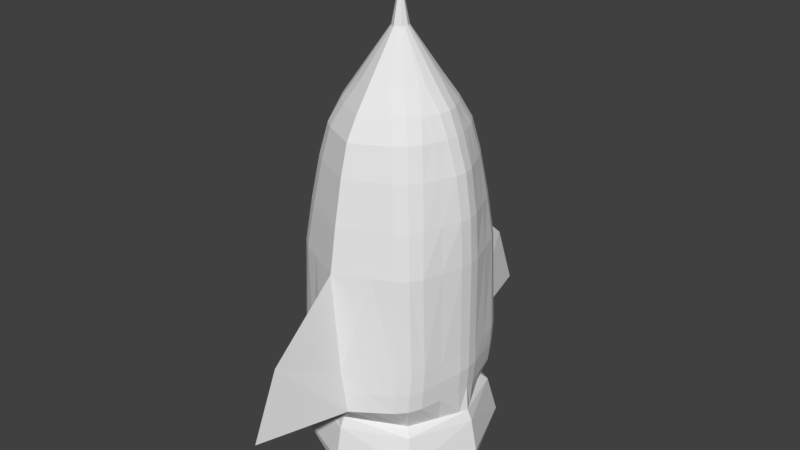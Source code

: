 # Source: Rocet_OtamesiUVPeint.blend  (saved by Blender 2.79.0; exported with 4.5.12 LTS)
import bpy
from mathutils import Matrix  # noqa: F401  (used for matrix-valued properties, if any)

bpy.ops.wm.read_factory_settings(use_empty=True)
scene = bpy.context.scene
scene.name = 'Scene'

# ---- collections
col_collection_1 = bpy.data.collections.new('Collection 1'); scene.collection.children.link(col_collection_1)

# ---- materials (node trees are filled in below, after node groups)
mat_material = bpy.data.materials.new('Material')
mat_material.alpha_threshold = 0.0
mat_material.use_transparent_shadow = False
mat_material.preview_render_type = 'FLAT'
mat_material.roughness = 0.5
mat_material.line_color = (0.0, 0.0, 0.0, 1.0)
mat_untitled = bpy.data.materials.new('Untitled')
mat_untitled.alpha_threshold = 0.0
mat_untitled.use_transparent_shadow = False
mat_untitled.roughness = 0.5

# ---- material node trees
mat_material.use_nodes = True; mat_material.node_tree.nodes.clear()
_N = mat_material.node_tree.nodes; _L = mat_material.node_tree.links
n0 = _N.new('ShaderNodeOutputMaterial'); n0.name = 'Material Output'; n0.location = (300, 300)
n1 = _N.new('ShaderNodeBsdfDiffuse'); n1.name = 'Diffuse BSDF'; n1.location = (10, 300)
_L.new(n1.outputs[0], n0.inputs[0])
n0.is_active_output = True
mat_untitled.use_nodes = True; mat_untitled.node_tree.nodes.clear()
_N = mat_untitled.node_tree.nodes; _L = mat_untitled.node_tree.links
n0 = _N.new('ShaderNodeOutputMaterial'); n0.name = 'Material Output'; n0.location = (300, 300)
n1 = _N.new('ShaderNodeBsdfDiffuse'); n1.name = 'Diffuse BSDF'; n1.location = (10, 300)
_L.new(n1.outputs[0], n0.inputs[0])
n0.is_active_output = True

# ---- world
world_world = bpy.data.worlds.new('World'); scene.world = world_world
world_world.color = (0.05088, 0.05088, 0.05088)
world_world.use_sun_shadow = False
world_world.sun_shadow_jitter_overblur = 0.0
world_world.cycles.sampling_method = 'MANUAL'

# ---- meshes
me_cube = bpy.data.meshes.new('Cube')
me_cube.from_pydata([(2.086e-07, 1.319, 0.7596), (-2.718e-08, -1.319, 0.7596), (-6.101e-08, 0.1718, 2.365), (-1.941e-07, -0.1718, 2.365), (-1.117e-07, -1.548e-07, 3.139), (-0.06499, 3.598, -3.822), (-0.06499, -3.595, -3.822), (1.267e-07, 0.7812, 1.557), (-1.95e-07, -0.7812, 1.557), (2.987e-07, 1.777, -1.411), (-1.904e-08, -1.777, -1.411), (2.392e-07, 1.479, 0.1824), (-2.532e-08, -1.479, 0.1824), (0.3629, -1.839, -3.952), (3.179e-07, 1.894, -3.921), (-0.3318, 1.838, -3.921), (-2.084e-08, -1.894, -3.921), (-0.3318, -1.839, -3.921), (0.3385, 1.838, -3.921), (1.647, 0.002812, -4.579), (1.558, -1.456e-07, -4.391), (1.047, -1.047, -4.391), (2.652e-07, 1.558, -4.391), (-1.047, 1.047, -4.391), (-1.335e-08, -1.558, -4.391), (1.047, 1.047, -4.391), (1.691, 0.002836, -5.562), (1.29, -1.289, -5.1), (-0.002602, 1.653, -4.579), (-1.295, 1.295, -5.1), (-0.002602, -1.647, -4.579), (-1.295, -1.289, -5.1), (-1.653, 0.002812, -4.579), (1.29, 1.295, -5.204), (0.7144, -0.7142, -4.879), (-0.002605, 1.697, -5.562), (-0.7196, 0.7199, -4.879), (-0.002606, -1.691, -5.562), (-0.7196, -0.7142, -4.879), (-1.696, 0.002836, -5.562), (0.7144, 0.7199, -4.879), (-0.002605, 0.002836, -4.771), (0.677, -0.7325, -4.915), (-0.002606, -1.766, -5.209), (1.771, 0.002836, -5.189), (-0.002605, 1.794, -5.107), (-1.796, 0.002836, -5.096), (-1.165, -1.16, -4.532), (1.161, -1.161, -4.542), (1.158, 1.163, -4.515), (-1.164, 1.164, -4.519), (2.708e-07, 1.642, -0.6142), (-2.283e-08, -1.642, -0.6142), (-0.2379, 1.84, -3.211), (-0.2295, -1.841, -3.234), (0.2289, -1.841, -3.219), (0.2427, 1.84, -3.211), (-0.03159, -3.094, -2.583), (0.2906, 1.839, -3.566), (-0.2849, 1.839, -3.566), (0.2959, -1.84, -3.585), (-0.2806, -1.84, -3.578), (-0.03159, 3.095, -2.583), (-1.127e-07, -1.076, 1.158), (1.731e-07, 1.076, 1.158), (-1.038, 1.052, -4.391), (1.051, 1.04, -4.391), (1.057, -0.4432, 0.7596), (0.1437, -0.05775, 2.365), (1.421, -0.6035, -3.188), (0.6532, -0.2626, 1.557), (1.207, -0.4972, 0.1824), (1.32, -0.552, -0.6014), (1.421, -0.6151, -3.528), (0.9001, -0.3618, 1.158), (1.384, -0.5973, -1.418), (1.057, 0.4432, 0.7596), (0.1437, 0.05775, 2.365), (1.425, 0.6034, -3.188), (0.6532, 0.2626, 1.557), (1.207, 0.4972, 0.1824), (1.32, 0.552, -0.6014), (0.9001, 0.3618, 1.158), (1.421, 0.6034, -3.528), (1.384, 0.5973, -1.418), (0.4432, -1.103, 0.7596), (0.05775, -0.1437, 2.365), (0.2626, -0.6532, 1.557), (0.5973, -1.486, -1.411), (0.4972, -1.237, 0.1824), (0.552, -1.373, -0.6142), (0.3618, -0.9001, 1.158), (-0.4432, -1.103, 0.7596), (-0.05775, -0.1437, 2.365), (-0.2626, -0.6532, 1.557), (-0.5973, -1.486, -1.411), (-0.4972, -1.237, 0.1824), (-0.552, -1.373, -0.6142), (-0.3618, -0.9001, 1.158), (-1.057, -0.4432, 0.7596), (-0.1437, -0.05775, 2.365), (-1.421, -0.6035, -3.188), (-0.6532, -0.2626, 1.557), (-1.207, -0.4972, 0.1824), (-1.37, -0.5779, -3.929), (-1.32, -0.552, -0.6014), (-1.407, -0.5911, -3.522), (-0.9001, -0.3618, 1.158), (-1.381, -0.5973, -1.365), (-1.057, 0.4432, 0.7596), (-0.1437, 0.05775, 2.365), (-1.421, 0.6034, -3.188), (-0.6532, 0.2626, 1.557), (-1.207, 0.4972, 0.1824), (-1.352, 0.5777, -3.929), (-1.32, 0.552, -0.6014), (-1.4, 0.5904, -3.521), (-0.9001, 0.3618, 1.158), (-1.381, 0.5973, -1.365), (-0.4432, 1.103, 0.7596), (-0.05775, 0.1437, 2.365), (-0.2626, 0.6532, 1.557), (-0.5973, 1.486, -1.411), (-0.4972, 1.237, 0.1824), (0.6172, -1.635, -3.586), (-0.552, 1.373, -0.6142), (-0.3618, 0.9001, 1.158), (0.6128, -1.606, -3.221), (0.4432, 1.103, 0.7596), (0.05775, 0.1437, 2.365), (0.2626, 0.6532, 1.557), (0.5973, 1.486, -1.411), (0.4972, 1.237, 0.1824), (0.552, 1.373, -0.6142), (0.3618, 0.9001, 1.158), (0.6257, 1.619, -3.573), (0.6247, 1.605, -3.217), (-0.6198, 1.601, -3.568), (-0.6214, 1.604, -3.217), (-0.6461, -1.586, -3.231), (-0.6519, -1.582, -3.921), (-0.6488, -1.583, -3.576), (0.656, 0.9988, 0.7596), (0.979, 0.6461, 0.7596), (0.8461, 0.8489, 0.7596), (0.979, -0.6461, 0.7596), (0.656, -0.9988, 0.7596), (0.8461, -0.8489, 0.7596), (-0.656, -0.9988, 0.7596), (-0.979, -0.6461, 0.7596), (-0.8461, -0.8489, 0.7596), (-0.979, 0.6461, 0.7596), (-0.656, 0.9988, 0.7596), (-0.8461, 0.8489, 0.7596), (0.1437, 0.05775, 2.365), (0.05775, 0.1437, 2.365), (0.1068, 0.1068, 2.365), (0.05775, -0.1437, 2.365), (0.1437, -0.05775, 2.365), (0.1068, -0.1068, 2.365), (-0.1437, -0.05775, 2.365), (-0.05775, -0.1437, 2.365), (-0.1068, -0.1068, 2.365), (-0.05775, 0.1437, 2.365), (-0.1437, 0.05775, 2.365), (-0.1068, 0.1068, 2.365), (0.6372, 0.2954, 1.557), (0.2947, 0.6375, 1.557), (0.4905, 0.4907, 1.557), (1.046, -1.341, -3.224), (1.329, -0.9578, -3.21), (1.22, -1.173, -3.221), (-1.046, 1.341, -3.223), (-1.33, 0.9561, -3.21), (-1.22, 1.173, -3.22), (-1.33, -0.9562, -3.21), (-1.046, -1.341, -3.227), (-1.22, -1.173, -3.222), (1.336, 0.9573, -3.21), (1.054, 1.341, -3.223), (1.227, 1.173, -3.22), (0.2947, -0.6375, 1.557), (0.6372, -0.2954, 1.557), (0.4905, -0.4907, 1.557), (-0.6372, -0.2954, 1.557), (-0.2947, -0.6375, 1.557), (-0.4905, -0.4907, 1.557), (-0.2947, 0.6375, 1.557), (-0.6372, 0.2954, 1.557), (-0.4905, 0.4907, 1.557), (1.272, -0.9492, -1.414), (0.9642, -1.307, -1.411), (1.15, -1.156, -1.412), (-0.9642, -1.307, -1.411), (-1.272, -0.9474, -1.392), (-1.15, -1.155, -1.405), (0.9642, 1.307, -1.411), (1.272, 0.9492, -1.414), (1.15, 1.156, -1.412), (-1.272, 0.9474, -1.392), (-0.9642, 1.307, -1.411), (-1.15, 1.155, -1.405), (-1.095, -0.7577, 0.1824), (-0.764, -1.107, 0.1824), (-0.9565, -0.9579, 0.1824), (0.764, -1.107, 0.1824), (1.095, -0.7577, 0.1824), (0.9565, -0.9579, 0.1824), (1.095, 0.7577, 0.1824), (0.764, 1.107, 0.1824), (0.9565, 0.9579, 0.1824), (-0.764, 1.107, 0.1824), (-1.095, 0.7577, 0.1824), (-0.9565, 0.9579, 0.1824), (1.037, -1.368, -3.586), (1.322, -0.9813, -3.563), (1.21, -1.198, -3.579), (1.295, -0.9941, -3.939), (1.018, -1.388, -3.948), (1.187, -1.213, -3.945), (-1.235, 0.9108, -3.924), (-0.9522, 1.32, -3.92), (-1.117, 1.132, -3.921), (1.198, -0.8638, -0.6086), (0.8735, -1.216, -0.6142), (1.064, -1.067, -0.6125), (0.8735, 1.216, -0.6142), (1.198, 0.8638, -0.6086), (1.064, 1.067, -0.6125), (-1.198, 0.8638, -0.6086), (-0.8735, 1.216, -0.6142), (-1.064, 1.067, -0.6125), (-1.198, -0.8638, -0.6086), (-0.8735, -1.216, -0.6142), (-1.064, -1.067, -0.6125), (1.001, 1.357, -3.939), (1.279, 0.9591, -3.937), (1.168, 1.178, -3.94), (0.8357, 0.4939, 1.158), (0.4932, 0.836, 1.158), (0.689, 0.6893, 1.158), (0.4932, -0.836, 1.158), (0.8357, -0.4939, 1.158), (0.689, -0.6893, 1.158), (-0.8357, -0.4939, 1.158), (-0.4932, -0.836, 1.158), (-0.689, -0.6893, 1.158), (-0.4932, 0.836, 1.158), (-0.8357, 0.4939, 1.158), (-0.689, 0.6893, 1.158), (-0.9848, -1.316, -3.92), (-1.264, -0.9084, -3.924), (1.321, 0.9588, -3.561), (1.038, 1.348, -3.581), (1.209, 1.175, -3.577), (-1.301, -0.9348, -3.551), (-1.015, -1.329, -3.574), (-1.186, -1.153, -3.567), (-1.002, 1.329, -3.571), (-1.29, 0.9341, -3.551), (-1.173, 1.152, -3.566), (1.147, -0.2093, 0.7596), (1.147, 0.2093, 0.7596), (1.181, -1.02e-07, 0.7596), (-1.147, 0.2093, 0.7596), (-1.147, -0.2093, 0.7596), (-1.181, 3.251e-07, 0.7596), (0.1437, -0.05775, 2.365), (0.1437, 0.05775, 2.365), (0.1553, -1.995e-07, 2.365), (-0.1437, 0.05775, 2.365), (-0.1437, -0.05775, 2.365), (-0.1553, -1e-07, 2.365), (1.521, -0.2172, -3.164), (1.523, 0.2176, -3.164), (1.545, 0.0001036, -3.158), (-1.521, -0.217, -3.164), (-1.521, 0.217, -3.164), (-1.545, 1.161e-07, -3.158), (-0.6825, 0.2025, 1.557), (-0.6825, -0.2025, 1.557), (-0.7233, 1.432e-07, 1.557), (0.6825, -0.2025, 1.557), (0.6825, 0.2025, 1.557), (0.7233, -2.063e-07, 1.557), (1.331, -0.2066, 0.1824), (1.331, 0.2066, 0.1824), (1.367, -1.498e-07, 0.1824), (-1.331, 0.2066, 0.1824), (-1.331, -0.2066, 0.1824), (-1.367, 3.586e-07, 0.1824), (-1.487, -0.2129, -3.935), (-1.481, 0.2109, -3.935), (-1.454, 0.2089, -0.5935), (-1.454, -0.2089, -0.5935), (-1.488, 4.019e-07, -0.5916), (1.454, -0.2089, -0.5935), (1.454, 0.2089, -0.5935), (1.488, -1.662e-07, -0.5916), (1.529, 0.216, -3.491), (1.53, -0.2164, -3.491), (1.554, -0.0001125, -3.482), (-1.523, -0.2142, -3.489), (-1.521, 0.2134, -3.489), (-1.55, -0.000216, -3.481), (-0.9778, -0.2025, 1.158), (-0.9778, 0.2025, 1.158), (-1.019, 2.432e-07, 1.158), (0.9778, 0.2025, 1.158), (0.9778, -0.2025, 1.158), (1.019, -1.695e-07, 1.158), (1.493, 0.2153, -3.914), (1.498, -0.2167, -3.915), (1.52, -0.0004241, -3.912), (-1.501, -0.2139, -1.336), (-1.501, 0.2139, -1.336), (-1.529, 4.432e-07, -1.329), (1.505, 0.2139, -1.422), (1.505, -0.2139, -1.422), (1.533, -1.605e-07, -1.423), (1.141, 0.8544, -4.391), (1.482, 0.1558, -4.391), (1.312, 0.5051, -4.391), (1.493, 0.2153, -3.914), (1.279, 0.9591, -3.937), (1.386, 0.5872, -3.925), (1.487, -0.1455, -4.391), (1.133, -0.8719, -4.391), (1.31, -0.5087, -4.391), (1.295, -0.9941, -3.939), (1.498, -0.2167, -3.915), (1.397, -0.6054, -3.927), (0.9541, 1.093, -4.391), (0.5307, 1.299, -4.391), (1.001, 1.357, -3.939), (0.6696, 1.597, -3.93), (-0.9522, 1.32, -3.92), (-0.642, 1.579, -3.921), (-0.9151, 1.112, -4.391), (-0.5507, 1.289, -4.391), (0.9441, -1.098, -4.391), (0.5922, -1.269, -4.391), (1.012, -1.392, -3.948), (0.6875, -1.615, -3.95), (-0.8293, -1.147, -4.391), (-1.162, -0.8112, -4.391), (-1.019, -1.003, -4.391), (-1.264, -0.9084, -3.924), (-0.9848, -1.316, -3.92), (-1.135, -1.12, -3.921), (-1.464, -0.1926, -4.391), (-1.464, 0.1925, -4.391), (-1.503, -6.858e-06, -4.391), (-1.481, 0.2109, -3.935), (-1.487, -0.2129, -3.935), (-1.496, -0.0008274, -3.936), (-1.3, -0.5284, -4.391), (-1.295, 0.5395, -4.391), (-1.132, 0.873, -4.391)], [], [(167, 239, 134, 130), (155, 167, 130, 129), (279, 270, 110, 112), (282, 267, 68, 70), (112, 110, 164, 188), (181, 157, 86, 87), (134, 128, 0, 64), (87, 86, 3, 8), (166, 154, 77, 79), (120, 121, 187, 163), (184, 160, 100, 102), (108, 314, 276, 101), (107, 102, 280, 305), (91, 87, 8, 63), (129, 130, 7, 2), (309, 282, 70, 74), (306, 279, 112, 117), (224, 90, 88, 191), (121, 126, 247, 187), (244, 184, 102, 107), (90, 52, 10, 88), (125, 51, 9, 122), (325, 83, 299, 311, 323), (227, 81, 84, 197), (296, 72, 75, 318), (232, 105, 108, 194), (230, 125, 122, 200), (202, 103, 105, 232), (126, 119, 152, 247), (143, 238, 82, 76), (146, 241, 91, 85), (264, 109, 113, 288), (149, 244, 107, 99), (261, 67, 71, 285), (119, 0, 11, 123), (85, 1, 12, 89), (5, 18, 14), (222, 221, 336, 338, 65), (23, 65, 50), (28, 49, 33), (102, 100, 271, 280), (66, 237, 236, 324, 320), (31, 46, 39), (28, 33, 45), (19, 27, 44), (30, 31, 43), (312, 330, 326, 20, 313), (41, 38, 39), (35, 41, 36), (40, 41, 35), (26, 34, 41), (32, 29, 46), (29, 45, 35), (27, 42, 34), (33, 44, 26), (15, 5, 14), (13, 6, 16), (17, 16, 6), (269, 4, 159, 158, 68, 267), (293, 115, 118, 315), (36, 41, 39), (41, 34, 42), (41, 40, 26), (38, 41, 37), (42, 37, 41), (42, 27, 37), (26, 27, 34), (37, 27, 43), (37, 31, 38), (39, 29, 36), (35, 33, 40), (26, 40, 33), (39, 38, 31), (35, 36, 29), (43, 31, 37), (43, 27, 30), (44, 33, 19), (44, 27, 26), (45, 29, 28), (45, 33, 35), (46, 31, 32), (46, 29, 39), (47, 32, 31), (30, 47, 31), (19, 48, 27), (48, 30, 27), (49, 19, 33), (237, 66, 25, 332, 334, 235), (137, 337, 336, 221, 258), (32, 50, 29), (214, 124, 343, 342, 218), (211, 123, 125, 230), (208, 80, 81, 227), (116, 114, 292, 303), (205, 89, 90, 224), (288, 113, 115, 293), (123, 11, 51, 125), (89, 12, 52, 90), (136, 131, 196, 179), (83, 252, 178, 78), (170, 215, 73, 69), (139, 95, 193, 176), (57, 13, 60, 55, 10), (140, 141, 256, 250), (84, 317, 274, 78), (62, 15, 59, 53, 9), (58, 18, 62, 9, 56), (61, 17, 57, 10, 54), (62, 18, 5), (15, 62, 5), (13, 57, 6), (57, 17, 6), (67, 145, 206, 71), (92, 148, 203, 96), (109, 151, 212, 113), (264, 306, 117, 109), (261, 309, 74, 67), (85, 91, 63, 1), (130, 134, 64, 7), (117, 112, 188, 248), (122, 138, 172, 200), (127, 124, 214, 169), (73, 331, 330, 312, 300), (17, 140, 250, 348, 344, 24), (75, 190, 170, 69), (241, 181, 87, 91), (24, 16, 17), (24, 13, 16), (22, 14, 18), (22, 15, 14), (318, 75, 69, 273), (315, 118, 111, 277), (106, 101, 276, 302), (76, 262, 286, 80), (173, 259, 116, 111), (80, 286, 297, 81), (99, 107, 305, 265), (81, 297, 317, 84), (285, 71, 72, 296), (135, 136, 179, 253), (69, 73, 300, 273), (251, 255, 106, 104), (67, 74, 242, 145), (132, 209, 226, 133), (239, 142, 128, 134), (133, 226, 196, 131), (88, 127, 169, 191), (146, 85, 89, 205), (55, 127, 88, 10), (71, 206, 223, 72), (92, 98, 245, 148), (72, 223, 190, 75), (74, 70, 182, 242), (70, 68, 158, 182), (1, 63, 98, 92), (54, 10, 95, 139), (12, 96, 97, 52), (1, 92, 96, 12), (52, 97, 95, 10), (63, 8, 94, 98), (8, 3, 93, 94), (194, 108, 101, 175), (149, 99, 103, 202), (96, 203, 233, 97), (152, 119, 123, 211), (97, 233, 193, 95), (98, 94, 185, 245), (256, 141, 139, 176), (94, 93, 161, 185), (111, 116, 303, 277), (99, 265, 289, 103), (135, 335, 18, 58), (103, 289, 294, 105), (105, 294, 314, 108), (82, 79, 283, 308), (118, 199, 173, 111), (299, 83, 78, 274), (124, 127, 55, 60), (104, 106, 302, 291), (7, 64, 126, 121), (53, 138, 122, 9), (113, 212, 229, 115), (259, 220, 114, 116), (109, 117, 248, 151), (115, 229, 199, 118), (2, 7, 121, 120), (64, 0, 119, 126), (238, 166, 79, 82), (138, 137, 258, 172), (56, 9, 131, 136), (11, 132, 133, 51), (0, 128, 132, 11), (51, 133, 131, 9), (128, 142, 209, 132), (197, 84, 78, 178), (136, 135, 58, 56), (137, 138, 53, 59), (255, 175, 101, 106), (139, 141, 61, 54), (141, 140, 17, 61), (79, 77, 268, 283), (4, 162, 161, 93, 3), (159, 4, 3, 86, 157), (50, 28, 29), (155, 129, 2, 4, 156), (2, 120, 163, 165, 4), (167, 155, 156, 168), (168, 156, 154, 166), (182, 158, 159, 183), (183, 159, 157, 181), (185, 161, 162, 186), (186, 162, 160, 184), (188, 164, 165, 189), (189, 165, 163, 187), (191, 169, 171, 192), (192, 171, 170, 190), (203, 148, 150, 204), (204, 150, 149, 202), (197, 178, 180, 198), (198, 180, 179, 196), (200, 172, 174, 201), (201, 174, 173, 199), (239, 167, 168, 240), (240, 168, 166, 238), (242, 182, 183, 243), (243, 183, 181, 241), (245, 185, 186, 246), (246, 186, 184, 244), (248, 188, 189, 249), (249, 189, 187, 247), (224, 191, 192, 225), (225, 192, 190, 223), (176, 193, 195, 177), (177, 195, 194, 175), (227, 197, 198, 228), (228, 198, 196, 226), (230, 200, 201, 231), (231, 201, 199, 229), (233, 203, 204, 234), (234, 204, 202, 232), (146, 205, 207, 147), (147, 207, 206, 145), (143, 208, 210, 144), (144, 210, 209, 142), (152, 211, 213, 153), (153, 213, 212, 151), (205, 224, 225, 207), (207, 225, 223, 206), (208, 227, 228, 210), (210, 228, 226, 209), (211, 230, 231, 213), (213, 231, 229, 212), (193, 233, 234, 195), (195, 234, 232, 194), (169, 214, 216, 171), (171, 216, 215, 170), (172, 258, 260, 174), (174, 260, 259, 173), (142, 239, 240, 144), (144, 240, 238, 143), (145, 242, 243, 147), (147, 243, 241, 146), (148, 245, 246, 150), (150, 246, 244, 149), (151, 248, 249, 153), (153, 249, 247, 152), (258, 221, 222, 260), (260, 222, 220, 259), (178, 252, 254, 180), (180, 254, 253, 179), (214, 218, 219, 216), (216, 219, 217, 215), (175, 255, 257, 177), (177, 257, 256, 176), (24, 344, 346, 47, 30), (252, 236, 237, 254), (254, 237, 235, 253), (143, 76, 80, 208), (4, 269, 268, 77, 154, 156), (4, 165, 164, 110, 270, 272), (162, 4, 272, 271, 100, 160), (66, 320, 322, 321, 20, 19, 49, 25), (345, 347, 251, 104, 356), (306, 264, 266, 307), (307, 266, 265, 305), (309, 261, 263, 310), (310, 263, 262, 308), (286, 262, 263, 287), (287, 263, 261, 285), (300, 312, 313, 301), (301, 313, 311, 299), (270, 279, 281, 272), (272, 281, 280, 271), (267, 282, 284, 269), (269, 284, 283, 268), (318, 273, 275, 319), (319, 275, 274, 317), (297, 286, 287, 298), (298, 287, 285, 296), (264, 288, 290, 266), (266, 290, 289, 265), (47, 346, 345, 356, 350, 352, 32), (288, 293, 295, 290), (290, 295, 294, 289), (317, 297, 298, 319), (319, 298, 296, 318), (273, 300, 301, 275), (275, 301, 299, 274), (277, 303, 304, 278), (278, 304, 302, 276), (279, 306, 307, 281), (281, 307, 305, 280), (282, 309, 310, 284), (284, 310, 308, 283), (315, 277, 278, 316), (316, 278, 276, 314), (293, 315, 316, 295), (295, 316, 314, 294), (76, 82, 308, 262), (236, 252, 83, 325, 324), (323, 321, 322, 325), (325, 322, 320, 324), (321, 323, 311, 313, 20), (342, 340, 21, 219, 218), (215, 217, 329, 331, 73), (329, 327, 328, 331), (331, 328, 326, 330), (329, 217, 219, 21, 327), (333, 22, 18, 335), (335, 135, 253, 235, 334), (332, 25, 49, 28, 22, 333), (334, 332, 333, 335), (337, 15, 22, 339), (326, 328, 327, 21, 48, 19, 20), (337, 137, 59, 15), (28, 50, 65, 338, 339, 22), (341, 343, 13, 24), (337, 339, 338, 336), (343, 124, 60, 13), (343, 341, 340, 342), (21, 340, 341, 24, 30, 48), (257, 349, 348, 250, 256), (255, 251, 347, 349, 257), (344, 348, 349, 346), (346, 349, 347, 345), (351, 357, 358, 23, 50, 32, 352), (303, 292, 353, 355, 304), (304, 355, 354, 291, 302), (353, 351, 352, 355), (355, 352, 350, 354), (222, 65, 23, 358, 220), (356, 104, 291, 354, 350), (114, 357, 351, 353, 292), (220, 358, 357, 114)])
_uv = me_cube.uv_layers.new(name='UVMap')
_uv.uv.foreach_set('vector', [0.2714, 0.804, 0.3061, 0.781, 0.3108, 0.7917, 0.2725, 0.8069, 0.1692, 0.834, 0.2714, 0.804, 0.2725, 0.8069, 0.1691, 0.8342, 0.2655, 0.9195, 0.1692, 0.8655, 0.2025, 0.8799, 0.268, 0.9123, 0.2214, 0.7316, 0.1509, 0.8094, 0.1747, 0.7779, 0.2165, 0.7279, 0.268, 0.9123, 0.2025, 0.8799, 0.1697, 0.8644, 0.2698, 0.9075, 0.1776, 0.7008, 0.1379, 0.7996, 0.1378, 0.7997, 0.1749, 0.6994, 0.3108, 0.7917, 0.343, 0.7777, 0.36, 0.8099, 0.3249, 0.8201, 0.1749, 0.6994, 0.1378, 0.7997, 0.1311, 0.7952, 0.1536, 0.687, 0.2503, 0.7662, 0.1615, 0.8212, 0.1943, 0.7995, 0.2481, 0.7627, 0.1722, 0.8494, 0.281, 0.8542, 0.2808, 0.8575, 0.1722, 0.8496, 0.07452, 0.6924, 0.1078, 0.7962, 0.09555, 0.762, 0.06963, 0.6938, 0.1213, 0.3735, 0.08115, 0.3546, 0.205, 0.1924, 0.2388, 0.2242, 0.05631, 0.6399, 0.06963, 0.6938, 0.06223, 0.6956, 0.03623, 0.6424, 0.1936, 0.6627, 0.1749, 0.6994, 0.1536, 0.687, 0.1667, 0.646, 0.1691, 0.8342, 0.2725, 0.8069, 0.2828, 0.8293, 0.1729, 0.8413, 0.254, 0.7052, 0.2214, 0.7316, 0.2165, 0.7279, 0.2438, 0.6967, 0.316, 0.9505, 0.2655, 0.9195, 0.268, 0.9123, 0.3204, 0.9307, 0.2898, 0.563, 0.2696, 0.5464, 0.3092, 0.5013, 0.3299, 0.5222, 0.281, 0.8542, 0.3259, 0.8537, 0.3266, 0.867, 0.2808, 0.8575, 0.07212, 0.6381, 0.07452, 0.6924, 0.06963, 0.6938, 0.05631, 0.6399, 0.2696, 0.5464, 0.2328, 0.5164, 0.2723, 0.4635, 0.3092, 0.5013, 0.4803, 0.8139, 0.4602, 0.7666, 0.5164, 0.7324, 0.5426, 0.7828, 0.5465, 0.5136, 0.5272, 0.5316, 0.5084, 0.5141, 0.5304, 0.4963, 0.5306, 0.4961, 0.3983, 0.6786, 0.3831, 0.6613, 0.4257, 0.6258, 0.4423, 0.6445, 0.3475, 0.6215, 0.3303, 0.6033, 0.3698, 0.5643, 0.3884, 0.584, 0.1169, 0.4583, 0.08405, 0.4465, 0.1213, 0.3735, 0.1553, 0.3898, 0.4926, 0.8433, 0.4803, 0.8139, 0.5426, 0.7828, 0.5598, 0.8143, 0.08904, 0.5336, 0.05999, 0.5282, 0.08405, 0.4465, 0.1169, 0.4583, 0.3259, 0.8537, 0.3652, 0.8485, 0.3684, 0.8688, 0.3266, 0.867, 0.3173, 0.7328, 0.2881, 0.7478, 0.2818, 0.7385, 0.3079, 0.7206, 0.2255, 0.641, 0.2038, 0.6684, 0.1936, 0.6627, 0.2106, 0.632, 0.3649, 0.9654, 0.3675, 0.937, 0.4321, 0.9377, 0.4356, 0.9731, 0.07727, 0.5924, 0.07212, 0.6381, 0.05631, 0.6399, 0.05452, 0.5924, 0.2772, 0.6844, 0.2641, 0.6725, 0.2928, 0.6423, 0.3085, 0.657, 0.3652, 0.8485, 0.36, 0.8099, 0.4026, 0.7941, 0.4146, 0.8374, 0.2106, 0.632, 0.1802, 0.612, 0.2, 0.5711, 0.2342, 0.5948, 0.5942, 0.6675, 0.6164, 0.5994, 0.639, 0.6206, 0.7524, 0.6799, 0.7283, 0.6724, 0.728, 0.6718, 0.7631, 0.6235, 0.7772, 0.6304, 0.7786, 0.6303, 0.7772, 0.6304, 0.7858, 0.6091, 0.6791, 0.5636, 0.6058, 0.5102, 0.6327, 0.4767, 0.06963, 0.6938, 0.09555, 0.762, 0.1066, 0.7965, 0.06223, 0.6956, 0.5958, 0.5204, 0.5738, 0.5442, 0.5637, 0.5323, 0.5634, 0.5319, 0.5863, 0.5102, 0.4804, 0.1905, 0.4437, 0.01135, 0.523, 9.991e-05, 0.6791, 0.5636, 0.6327, 0.4767, 0.6965, 0.5258, 0.5533, 0.4555, 0.5362, 0.3727, 0.5791, 0.4333, 0.4546, 0.3143, 0.4804, 0.1905, 0.4994, 0.2966, 0.5094, 0.4729, 0.5097, 0.4727, 0.5368, 0.4554, 0.5444, 0.463, 0.5201, 0.4845, 0.7595, 0.2612, 0.5761, 0.196, 0.523, 9.991e-05, 0.7067, 0.4993, 0.7595, 0.2612, 0.8073, 0.4512, 0.6655, 0.427, 0.7595, 0.2612, 0.7067, 0.4993, 0.5932, 0.4214, 0.5936, 0.3425, 0.7595, 0.2612, 0.9446, 0.6741, 0.8044, 0.5485, 0.9842, 0.5961, 0.8044, 0.5485, 0.6965, 0.5258, 0.7067, 0.4993, 0.5362, 0.3727, 0.5918, 0.3375, 0.5936, 0.3425, 0.6327, 0.4767, 0.5791, 0.4333, 0.5932, 0.4214, 0.6657, 0.6412, 0.5942, 0.6675, 0.639, 0.6206, 0.4159, 0.3757, 0.3444, 0.3918, 0.3942, 0.3499, 0.3757, 0.3218, 0.3942, 0.3499, 0.3444, 0.3918, 0.1556, 0.815, 0.08726, 0.877, 0.1434, 0.8051, 0.15, 0.8085, 0.1747, 0.7779, 0.1509, 0.8094, 0.5261, 0.9611, 0.5159, 0.9214, 0.5924, 0.8911, 0.6075, 0.933, 0.8073, 0.4512, 0.7595, 0.2612, 0.9999, 0.5178, 0.7595, 0.2612, 0.5936, 0.3425, 0.5918, 0.3375, 0.7595, 0.2612, 0.6655, 0.427, 0.5932, 0.4214, 0.5761, 0.196, 0.7595, 0.2612, 0.5212, 0.2897, 0.5918, 0.3375, 0.5212, 0.2897, 0.7595, 0.2612, 0.5918, 0.3375, 0.5362, 0.3727, 0.5212, 0.2897, 0.5932, 0.4214, 0.5362, 0.3727, 0.5936, 0.3425, 0.5212, 0.2897, 0.5362, 0.3727, 0.4994, 0.2966, 0.5212, 0.2897, 0.4804, 0.1905, 0.5761, 0.196, 0.9999, 0.5178, 0.8044, 0.5485, 0.8073, 0.4512, 0.7067, 0.4993, 0.6327, 0.4767, 0.6655, 0.427, 0.5932, 0.4214, 0.6655, 0.427, 0.6327, 0.4767, 0.523, 9.991e-05, 0.5761, 0.196, 0.4804, 0.1905, 0.7067, 0.4993, 0.8073, 0.4512, 0.8044, 0.5485, 0.4994, 0.2966, 0.4804, 0.1905, 0.5212, 0.2897, 0.4994, 0.2966, 0.5362, 0.3727, 0.4546, 0.3143, 0.5791, 0.4333, 0.6327, 0.4767, 0.5533, 0.4555, 0.5791, 0.4333, 0.5362, 0.3727, 0.5932, 0.4214, 0.6965, 0.5258, 0.8044, 0.5485, 0.6791, 0.5636, 0.6965, 0.5258, 0.6327, 0.4767, 0.7067, 0.4993, 0.4437, 0.01135, 0.4804, 0.1905, 0.3639, 0.04728, 0.9842, 0.5961, 0.8044, 0.5485, 0.9999, 0.5178, 0.4213, 0.2035, 0.3639, 0.04728, 0.4804, 0.1905, 0.4546, 0.3143, 0.4213, 0.2035, 0.4804, 0.1905, 0.5533, 0.4555, 0.5049, 0.3933, 0.5362, 0.3727, 0.5049, 0.3933, 0.4546, 0.3143, 0.5362, 0.3727, 0.6058, 0.5102, 0.5533, 0.4555, 0.6327, 0.4767, 0.5738, 0.5442, 0.5958, 0.5204, 0.5962, 0.5208, 0.6026, 0.5257, 0.5846, 0.5554, 0.5843, 0.555, 0.6796, 0.6747, 0.6955, 0.6522, 0.728, 0.6718, 0.7283, 0.6724, 0.7118, 0.6973, 0.9446, 0.6741, 0.7858, 0.6091, 0.8044, 0.5485, 0.4388, 0.4287, 0.4175, 0.4063, 0.4363, 0.3927, 0.4545, 0.411, 0.4549, 0.4114, 0.4214, 0.8625, 0.4146, 0.8374, 0.4803, 0.8139, 0.4926, 0.8433, 0.3527, 0.7104, 0.3406, 0.695, 0.3831, 0.6613, 0.3983, 0.6786, 0.7812, 0.7587, 0.8133, 0.7164, 0.8625, 0.7464, 0.8139, 0.7964, 0.2519, 0.6071, 0.2342, 0.5948, 0.2696, 0.5464, 0.2898, 0.563, 0.4356, 0.9731, 0.4321, 0.9377, 0.5159, 0.9214, 0.5261, 0.9611, 0.4146, 0.8374, 0.4026, 0.7941, 0.4602, 0.7666, 0.4803, 0.8139, 0.2342, 0.5948, 0.2, 0.5711, 0.2328, 0.5164, 0.2696, 0.5464, 0.57, 0.6061, 0.4825, 0.6922, 0.4637, 0.6695, 0.5491, 0.5842, 0.5272, 0.5316, 0.5444, 0.548, 0.5276, 0.5625, 0.5109, 0.5462, 0.4429, 0.4685, 0.4584, 0.4523, 0.4734, 0.4717, 0.4575, 0.487, 0.3207, 0.3166, 0.2243, 0.4327, 0.1944, 0.4127, 0.297, 0.287, 0.3443, 0.3917, 0.4159, 0.3757, 0.4009, 0.3912, 0.3864, 0.4034, 0.2723, 0.4635, 0.3664, 0.291, 0.3423, 0.3025, 0.3229, 0.2707, 0.352, 0.2578, 0.4257, 0.6258, 0.4078, 0.6054, 0.4927, 0.5282, 0.5109, 0.5462, 0.5943, 0.6675, 0.6657, 0.6412, 0.6547, 0.659, 0.6415, 0.6745, 0.5164, 0.7324, 0.6003, 0.6117, 0.6164, 0.5994, 0.5943, 0.6675, 0.5164, 0.7324, 0.587, 0.6242, 0.3577, 0.3313, 0.3757, 0.3218, 0.3443, 0.3917, 0.2723, 0.4635, 0.3417, 0.3429, 0.5943, 0.6675, 0.6164, 0.5994, 0.5942, 0.6675, 0.6657, 0.6412, 0.5943, 0.6675, 0.5942, 0.6675, 0.4159, 0.3757, 0.3443, 0.3917, 0.3444, 0.3918, 0.3443, 0.3917, 0.3757, 0.3218, 0.3444, 0.3918, 0.2641, 0.6725, 0.2529, 0.6619, 0.2786, 0.6289, 0.2928, 0.6423, 0.1423, 0.6032, 0.1224, 0.598, 0.1337, 0.546, 0.158, 0.5551, 0.3675, 0.937, 0.3698, 0.9144, 0.4295, 0.9082, 0.4321, 0.9377, 0.3649, 0.9654, 0.316, 0.9505, 0.3204, 0.9307, 0.3675, 0.937, 0.2772, 0.6844, 0.254, 0.7052, 0.2438, 0.6967, 0.2641, 0.6725, 0.2106, 0.632, 0.1936, 0.6627, 0.1667, 0.646, 0.1802, 0.612, 0.2725, 0.8069, 0.3108, 0.7917, 0.3249, 0.8201, 0.2828, 0.8293, 0.3204, 0.9307, 0.268, 0.9123, 0.2698, 0.9075, 0.3237, 0.9151, 0.5426, 0.7828, 0.664, 0.6956, 0.694, 0.7228, 0.5598, 0.8143, 0.4029, 0.4219, 0.4175, 0.4063, 0.4388, 0.4287, 0.4232, 0.4449, 0.4734, 0.4717, 0.4933, 0.4541, 0.5097, 0.4727, 0.5094, 0.4729, 0.4894, 0.4929, 0.3757, 0.3218, 0.3664, 0.291, 0.352, 0.2578, 0.3525, 0.2576, 0.4035, 0.2359, 0.4394, 0.3223, 0.3698, 0.5643, 0.3528, 0.5459, 0.4429, 0.4685, 0.4575, 0.487, 0.2038, 0.6684, 0.1776, 0.7008, 0.1749, 0.6994, 0.1936, 0.6627, 0.4394, 0.3223, 0.3942, 0.3499, 0.3757, 0.3218, 0.4394, 0.3223, 0.4159, 0.3757, 0.3942, 0.3499, 0.6704, 0.5781, 0.639, 0.6206, 0.6164, 0.5994, 0.6704, 0.5781, 0.6657, 0.6412, 0.639, 0.6206, 0.3884, 0.584, 0.3698, 0.5643, 0.4575, 0.487, 0.4736, 0.5071, 0.6075, 0.933, 0.5924, 0.8911, 0.7527, 0.7867, 0.7817, 0.8239, 0.2687, 0.1987, 0.2388, 0.2242, 0.205, 0.1924, 0.235, 0.1634, 0.3079, 0.7206, 0.2973, 0.7064, 0.3275, 0.6779, 0.3406, 0.695, 0.7262, 0.7569, 0.7511, 0.7295, 0.7812, 0.7587, 0.7527, 0.7867, 0.3406, 0.695, 0.3275, 0.6779, 0.3666, 0.6425, 0.3831, 0.6613, 0.05452, 0.5924, 0.05631, 0.6399, 0.03623, 0.6424, 0.02612, 0.5923, 0.3831, 0.6613, 0.3666, 0.6425, 0.4078, 0.6054, 0.4257, 0.6258, 0.3085, 0.657, 0.2928, 0.6423, 0.3303, 0.6033, 0.3475, 0.6215, 0.5861, 0.5928, 0.57, 0.6061, 0.5491, 0.5842, 0.5661, 0.57, 0.4575, 0.487, 0.4734, 0.4717, 0.4894, 0.4929, 0.4736, 0.5071, 0.3295, 0.2075, 0.2942, 0.2302, 0.2687, 0.1987, 0.3127, 0.1713, 0.2641, 0.6725, 0.2438, 0.6967, 0.2352, 0.6895, 0.2529, 0.6619, 0.3823, 0.7578, 0.3718, 0.739, 0.4193, 0.7055, 0.4338, 0.7272, 0.3061, 0.781, 0.3355, 0.7621, 0.343, 0.7777, 0.3108, 0.7917, 0.4338, 0.7272, 0.4193, 0.7055, 0.4637, 0.6695, 0.4825, 0.6922, 0.3092, 0.5013, 0.4029, 0.4219, 0.4232, 0.4449, 0.3299, 0.5222, 0.2255, 0.641, 0.2106, 0.632, 0.2342, 0.5948, 0.2519, 0.6071, 0.3864, 0.4034, 0.4029, 0.4219, 0.3092, 0.5013, 0.2723, 0.4635, 0.2928, 0.6423, 0.2786, 0.6289, 0.3146, 0.5864, 0.3303, 0.6033, 0.1423, 0.6032, 0.1334, 0.6418, 0.1203, 0.6398, 0.1224, 0.598, 0.3303, 0.6033, 0.3146, 0.5864, 0.3528, 0.5459, 0.3698, 0.5643, 0.2438, 0.6967, 0.2165, 0.7279, 0.2132, 0.7254, 0.2352, 0.6895, 0.2165, 0.7279, 0.1747, 0.7779, 0.15, 0.8085, 0.2132, 0.7254, 0.1802, 0.612, 0.1667, 0.646, 0.1334, 0.6418, 0.1423, 0.6032, 0.3417, 0.3429, 0.2723, 0.4635, 0.2243, 0.4327, 0.3207, 0.3166, 0.2, 0.5711, 0.158, 0.5551, 0.1876, 0.4919, 0.2328, 0.5164, 0.1802, 0.612, 0.1423, 0.6032, 0.158, 0.5551, 0.2, 0.5711, 0.2328, 0.5164, 0.1876, 0.4919, 0.2243, 0.4327, 0.2723, 0.4635, 0.1667, 0.646, 0.1536, 0.687, 0.1286, 0.6864, 0.1334, 0.6418, 0.1536, 0.687, 0.1311, 0.7952, 0.1229, 0.7951, 0.1286, 0.6864, 0.1553, 0.3898, 0.1213, 0.3735, 0.2388, 0.2242, 0.2658, 0.2527, 0.07727, 0.5924, 0.05452, 0.5924, 0.05999, 0.5282, 0.08904, 0.5336, 0.158, 0.5551, 0.1337, 0.546, 0.1595, 0.477, 0.1876, 0.4919, 0.3684, 0.8688, 0.3652, 0.8485, 0.4146, 0.8374, 0.4214, 0.8625, 0.1876, 0.4919, 0.1595, 0.477, 0.1944, 0.4127, 0.2243, 0.4327, 0.1334, 0.6418, 0.1286, 0.6864, 0.1253, 0.6863, 0.1203, 0.6398, 0.3229, 0.2707, 0.3423, 0.3025, 0.3207, 0.3166, 0.297, 0.287, 0.1286, 0.6864, 0.1229, 0.7951, 0.1228, 0.795, 0.1253, 0.6863, 0.7527, 0.7867, 0.7812, 0.7587, 0.8139, 0.7964, 0.7817, 0.8239, 0.05452, 0.5924, 0.02612, 0.5923, 0.02518, 0.5214, 0.05999, 0.5282, 0.5861, 0.5928, 0.6016, 0.5764, 0.6164, 0.5994, 0.6003, 0.6117, 0.05999, 0.5282, 0.02518, 0.5214, 0.04564, 0.4327, 0.08405, 0.4465, 0.08405, 0.4465, 0.04564, 0.4327, 0.08115, 0.3546, 0.1213, 0.3735, 0.2818, 0.7385, 0.2481, 0.7627, 0.2449, 0.7574, 0.2744, 0.7275, 0.5924, 0.8911, 0.5792, 0.8555, 0.7262, 0.7569, 0.7527, 0.7867, 0.5084, 0.5141, 0.5272, 0.5316, 0.5109, 0.5462, 0.4927, 0.5282, 0.4175, 0.4063, 0.4029, 0.4219, 0.3864, 0.4034, 0.4009, 0.3912, 0.3127, 0.1713, 0.2687, 0.1987, 0.235, 0.1634, 0.2882, 0.1208, 0.2828, 0.8293, 0.3249, 0.8201, 0.3259, 0.8537, 0.281, 0.8542, 0.6415, 0.6745, 0.664, 0.6956, 0.5426, 0.7828, 0.5164, 0.7324, 0.4321, 0.9377, 0.4295, 0.9082, 0.5073, 0.8875, 0.5159, 0.9214, 0.7511, 0.7295, 0.7755, 0.694, 0.8133, 0.7164, 0.7812, 0.7587, 0.3675, 0.937, 0.3204, 0.9307, 0.3237, 0.9151, 0.3698, 0.9144, 0.5159, 0.9214, 0.5073, 0.8875, 0.5792, 0.8555, 0.5924, 0.8911, 0.1729, 0.8413, 0.2828, 0.8293, 0.281, 0.8542, 0.1722, 0.8494, 0.3249, 0.8201, 0.36, 0.8099, 0.3652, 0.8485, 0.3259, 0.8537, 0.2881, 0.7478, 0.2503, 0.7662, 0.2481, 0.7627, 0.2818, 0.7385, 0.664, 0.6956, 0.6796, 0.6747, 0.7118, 0.6973, 0.694, 0.7228, 0.587, 0.6242, 0.5164, 0.7324, 0.4825, 0.6922, 0.57, 0.6061, 0.4026, 0.7941, 0.3823, 0.7578, 0.4338, 0.7272, 0.4602, 0.7666, 0.36, 0.8099, 0.343, 0.7777, 0.3823, 0.7578, 0.4026, 0.7941, 0.4602, 0.7666, 0.4338, 0.7272, 0.4825, 0.6922, 0.5164, 0.7324, 0.343, 0.7777, 0.3355, 0.7621, 0.3718, 0.739, 0.3823, 0.7578, 0.4423, 0.6445, 0.4257, 0.6258, 0.5109, 0.5462, 0.5276, 0.5625, 0.57, 0.6061, 0.5861, 0.5928, 0.6003, 0.6117, 0.587, 0.6242, 0.6796, 0.6747, 0.664, 0.6956, 0.6415, 0.6745, 0.6547, 0.659, 0.2942, 0.2302, 0.2658, 0.2527, 0.2388, 0.2242, 0.2687, 0.1987, 0.3207, 0.3166, 0.3423, 0.3025, 0.3577, 0.3313, 0.3417, 0.3429, 0.3423, 0.3025, 0.3664, 0.291, 0.3757, 0.3218, 0.3577, 0.3313, 0.2481, 0.7627, 0.1943, 0.7995, 0.1607, 0.8201, 0.2449, 0.7574, 0.08726, 0.877, 0.1153, 0.7965, 0.1228, 0.795, 0.1229, 0.7951, 0.1311, 0.7952, 0.1434, 0.8051, 0.08726, 0.877, 0.1311, 0.7952, 0.1378, 0.7997, 0.1379, 0.7996, 0.7858, 0.6091, 0.6791, 0.5636, 0.8044, 0.5485, 0.1692, 0.834, 0.1691, 0.8342, 0.1729, 0.8413, 0.08726, 0.877, 0.1643, 0.8281, 0.1729, 0.8413, 0.1722, 0.8494, 0.1722, 0.8496, 0.1701, 0.8569, 0.08726, 0.877, 0.2714, 0.804, 0.1692, 0.834, 0.1643, 0.8281, 0.2606, 0.7824, 0.2606, 0.7824, 0.1643, 0.8281, 0.1615, 0.8212, 0.2503, 0.7662, 0.2132, 0.7254, 0.15, 0.8085, 0.1434, 0.8051, 0.1981, 0.7136, 0.1981, 0.7136, 0.1434, 0.8051, 0.1379, 0.7996, 0.1776, 0.7008, 0.1253, 0.6863, 0.1228, 0.795, 0.1153, 0.7965, 0.09728, 0.6881, 0.09728, 0.6881, 0.1153, 0.7965, 0.1078, 0.7962, 0.07452, 0.6924, 0.2698, 0.9075, 0.1697, 0.8644, 0.1701, 0.8569, 0.2763, 0.8853, 0.2763, 0.8853, 0.1701, 0.8569, 0.1722, 0.8496, 0.2808, 0.8575, 0.3299, 0.5222, 0.4232, 0.4449, 0.4332, 0.4565, 0.3415, 0.534, 0.3415, 0.534, 0.4332, 0.4565, 0.4429, 0.4685, 0.3528, 0.5459, 0.1337, 0.546, 0.1224, 0.598, 0.1008, 0.5939, 0.1122, 0.5391, 0.1122, 0.5391, 0.1008, 0.5939, 0.07727, 0.5924, 0.08904, 0.5336, 0.4423, 0.6445, 0.5276, 0.5625, 0.5385, 0.5732, 0.4531, 0.6568, 0.4531, 0.6568, 0.5385, 0.5732, 0.5491, 0.5842, 0.4637, 0.6695, 0.5598, 0.8143, 0.694, 0.7228, 0.7097, 0.7389, 0.57, 0.834, 0.57, 0.834, 0.7097, 0.7389, 0.7262, 0.7569, 0.5792, 0.8555, 0.3061, 0.781, 0.2714, 0.804, 0.2606, 0.7824, 0.2978, 0.7637, 0.2978, 0.7637, 0.2606, 0.7824, 0.2503, 0.7662, 0.2881, 0.7478, 0.2352, 0.6895, 0.2132, 0.7254, 0.1981, 0.7136, 0.2203, 0.6784, 0.2203, 0.6784, 0.1981, 0.7136, 0.1776, 0.7008, 0.2038, 0.6684, 0.1203, 0.6398, 0.1253, 0.6863, 0.09728, 0.6881, 0.09679, 0.6375, 0.09679, 0.6375, 0.09728, 0.6881, 0.07452, 0.6924, 0.07212, 0.6381, 0.3237, 0.9151, 0.2698, 0.9075, 0.2763, 0.8853, 0.3266, 0.8906, 0.3266, 0.8906, 0.2763, 0.8853, 0.2808, 0.8575, 0.3266, 0.867, 0.2898, 0.563, 0.3299, 0.5222, 0.3415, 0.534, 0.3027, 0.5744, 0.3027, 0.5744, 0.3415, 0.534, 0.3528, 0.5459, 0.3146, 0.5864, 0.297, 0.287, 0.1944, 0.4127, 0.1758, 0.4009, 0.2822, 0.2704, 0.2822, 0.2704, 0.1758, 0.4009, 0.1553, 0.3898, 0.2658, 0.2527, 0.3983, 0.6786, 0.4423, 0.6445, 0.4531, 0.6568, 0.4091, 0.6916, 0.4091, 0.6916, 0.4531, 0.6568, 0.4637, 0.6695, 0.4193, 0.7055, 0.4926, 0.8433, 0.5598, 0.8143, 0.57, 0.834, 0.5004, 0.8646, 0.5004, 0.8646, 0.57, 0.834, 0.5792, 0.8555, 0.5073, 0.8875, 0.1595, 0.477, 0.1337, 0.546, 0.1122, 0.5391, 0.139, 0.4672, 0.139, 0.4672, 0.1122, 0.5391, 0.08904, 0.5336, 0.1169, 0.4583, 0.2255, 0.641, 0.2519, 0.6071, 0.2657, 0.6176, 0.2399, 0.6508, 0.2399, 0.6508, 0.2657, 0.6176, 0.2786, 0.6289, 0.2529, 0.6619, 0.3173, 0.7328, 0.3527, 0.7104, 0.3626, 0.7243, 0.3272, 0.7468, 0.3272, 0.7468, 0.3626, 0.7243, 0.3718, 0.739, 0.3355, 0.7621, 0.3684, 0.8688, 0.4214, 0.8625, 0.4262, 0.8846, 0.3705, 0.8908, 0.3705, 0.8908, 0.4262, 0.8846, 0.4295, 0.9082, 0.3698, 0.9144, 0.2519, 0.6071, 0.2898, 0.563, 0.3027, 0.5744, 0.2657, 0.6176, 0.2657, 0.6176, 0.3027, 0.5744, 0.3146, 0.5864, 0.2786, 0.6289, 0.3527, 0.7104, 0.3983, 0.6786, 0.4091, 0.6916, 0.3626, 0.7243, 0.3626, 0.7243, 0.4091, 0.6916, 0.4193, 0.7055, 0.3718, 0.739, 0.4214, 0.8625, 0.4926, 0.8433, 0.5004, 0.8646, 0.4262, 0.8846, 0.4262, 0.8846, 0.5004, 0.8646, 0.5073, 0.8875, 0.4295, 0.9082, 0.1944, 0.4127, 0.1595, 0.477, 0.139, 0.4672, 0.1758, 0.4009, 0.1758, 0.4009, 0.139, 0.4672, 0.1169, 0.4583, 0.1553, 0.3898, 0.4232, 0.4449, 0.4388, 0.4287, 0.4489, 0.4403, 0.4332, 0.4565, 0.4332, 0.4565, 0.4489, 0.4403, 0.4584, 0.4523, 0.4429, 0.4685, 0.694, 0.7228, 0.7118, 0.6973, 0.7313, 0.7123, 0.7097, 0.7389, 0.7097, 0.7389, 0.7313, 0.7123, 0.7511, 0.7295, 0.7262, 0.7569, 0.3355, 0.7621, 0.3061, 0.781, 0.2978, 0.7637, 0.3272, 0.7468, 0.3272, 0.7468, 0.2978, 0.7637, 0.2881, 0.7478, 0.3173, 0.7328, 0.2529, 0.6619, 0.2352, 0.6895, 0.2203, 0.6784, 0.2399, 0.6508, 0.2399, 0.6508, 0.2203, 0.6784, 0.2038, 0.6684, 0.2255, 0.641, 0.1224, 0.598, 0.1203, 0.6398, 0.09679, 0.6375, 0.1008, 0.5939, 0.1008, 0.5939, 0.09679, 0.6375, 0.07212, 0.6381, 0.07727, 0.5924, 0.3698, 0.9144, 0.3237, 0.9151, 0.3266, 0.8906, 0.3705, 0.8908, 0.3705, 0.8908, 0.3266, 0.8906, 0.3266, 0.867, 0.3684, 0.8688, 0.7118, 0.6973, 0.7283, 0.6724, 0.7524, 0.6799, 0.7313, 0.7123, 0.7313, 0.7123, 0.7524, 0.6799, 0.7755, 0.694, 0.7511, 0.7295, 0.5276, 0.5625, 0.5444, 0.548, 0.5554, 0.5587, 0.5385, 0.5732, 0.5385, 0.5732, 0.5554, 0.5587, 0.5661, 0.57, 0.5491, 0.5842, 0.4388, 0.4287, 0.4549, 0.4114, 0.465, 0.4232, 0.4489, 0.4403, 0.4489, 0.4403, 0.465, 0.4232, 0.4756, 0.4342, 0.4584, 0.4523, 0.2658, 0.2527, 0.2942, 0.2302, 0.3096, 0.251, 0.2822, 0.2704, 0.2822, 0.2704, 0.3096, 0.251, 0.3229, 0.2707, 0.297, 0.287, 0.4394, 0.3223, 0.4035, 0.2359, 0.3938, 0.2113, 0.4213, 0.2035, 0.4546, 0.3143, 0.5444, 0.548, 0.5637, 0.5323, 0.5738, 0.5442, 0.5554, 0.5587, 0.5554, 0.5587, 0.5738, 0.5442, 0.5843, 0.555, 0.5661, 0.57, 0.3173, 0.7328, 0.3079, 0.7206, 0.3406, 0.695, 0.3527, 0.7104, 0.08726, 0.877, 0.1556, 0.815, 0.1607, 0.8201, 0.1943, 0.7995, 0.1615, 0.8212, 0.1643, 0.8281, 0.08726, 0.877, 0.1701, 0.8569, 0.1697, 0.8644, 0.2025, 0.8799, 0.1692, 0.8655, 0.1661, 0.8713, 0.1153, 0.7965, 0.08726, 0.877, 0.1006, 0.7991, 0.1066, 0.7965, 0.09555, 0.762, 0.1078, 0.7962, 0.5958, 0.5204, 0.5863, 0.5102, 0.5686, 0.4909, 0.5515, 0.4721, 0.5444, 0.463, 0.5533, 0.4555, 0.6058, 0.5102, 0.5962, 0.5208, 0.3829, 0.1819, 0.33, 0.2073, 0.3295, 0.2075, 0.3127, 0.1713, 0.3682, 0.1435, 0.316, 0.9505, 0.3649, 0.9654, 0.3609, 0.9912, 0.3077, 0.9746, 0.01145, 0.6483, 9.991e-05, 0.5939, 0.02612, 0.5923, 0.03623, 0.6424, 0.254, 0.7052, 0.2772, 0.6844, 0.2878, 0.6949, 0.2651, 0.7156, 0.2651, 0.7156, 0.2878, 0.6949, 0.2973, 0.7064, 0.2744, 0.7275, 0.3275, 0.6779, 0.2973, 0.7064, 0.2878, 0.6949, 0.3184, 0.6671, 0.3184, 0.6671, 0.2878, 0.6949, 0.2772, 0.6844, 0.3085, 0.657, 0.4894, 0.4929, 0.5094, 0.4729, 0.5201, 0.4845, 0.4985, 0.5038, 0.4985, 0.5038, 0.5201, 0.4845, 0.5304, 0.4963, 0.5084, 0.5141, 0.1692, 0.8655, 0.2655, 0.9195, 0.2541, 0.9413, 0.1661, 0.8713, 0.1006, 0.7991, 0.03947, 0.7047, 0.06223, 0.6956, 0.1066, 0.7965, 0.1509, 0.8094, 0.2214, 0.7316, 0.2344, 0.7434, 0.1556, 0.815, 0.1556, 0.815, 0.2344, 0.7434, 0.2449, 0.7574, 0.1607, 0.8201, 0.3884, 0.584, 0.4736, 0.5071, 0.4829, 0.5179, 0.3982, 0.5946, 0.3982, 0.5946, 0.4829, 0.5179, 0.4927, 0.5282, 0.4078, 0.6054, 0.3666, 0.6425, 0.3275, 0.6779, 0.3184, 0.6671, 0.3571, 0.6319, 0.3571, 0.6319, 0.3184, 0.6671, 0.3085, 0.657, 0.3475, 0.6215, 0.3649, 0.9654, 0.4356, 0.9731, 0.437, 0.9985, 0.3609, 0.9912, 9.991e-05, 0.5939, 0.0001, 0.5176, 0.02518, 0.5214, 0.02612, 0.5923, 0.4213, 0.2035, 0.3938, 0.2113, 0.3829, 0.1819, 0.3682, 0.1435, 0.3487, 0.09599, 0.3351, 0.06725, 0.3639, 0.04728, 0.4356, 0.9731, 0.5261, 0.9611, 0.5321, 0.9855, 0.437, 0.9985, 0.0001, 0.5176, 0.02202, 0.4244, 0.04564, 0.4327, 0.02518, 0.5214, 0.4078, 0.6054, 0.3666, 0.6425, 0.3571, 0.6319, 0.3982, 0.5946, 0.3982, 0.5946, 0.3571, 0.6319, 0.3475, 0.6215, 0.3884, 0.584, 0.4736, 0.5071, 0.4894, 0.4929, 0.4985, 0.5038, 0.4829, 0.5179, 0.4829, 0.5179, 0.4985, 0.5038, 0.5084, 0.5141, 0.4927, 0.5282, 0.7817, 0.8239, 0.8139, 0.7964, 0.833, 0.8204, 0.797, 0.8462, 0.1845, 0.1753, 0.2133, 0.1426, 0.235, 0.1634, 0.205, 0.1924, 0.2655, 0.9195, 0.316, 0.9505, 0.3077, 0.9746, 0.2541, 0.9413, 0.03947, 0.7047, 0.01145, 0.6483, 0.03623, 0.6424, 0.06223, 0.6956, 0.2214, 0.7316, 0.254, 0.7052, 0.2651, 0.7156, 0.2344, 0.7434, 0.2344, 0.7434, 0.2651, 0.7156, 0.2744, 0.7275, 0.2449, 0.7574, 0.6075, 0.933, 0.7817, 0.8239, 0.797, 0.8462, 0.6173, 0.9563, 0.05898, 0.3427, 0.1845, 0.1753, 0.205, 0.1924, 0.08115, 0.3546, 0.5261, 0.9611, 0.6075, 0.933, 0.6173, 0.9563, 0.5321, 0.9855, 0.02202, 0.4244, 0.05898, 0.3427, 0.08115, 0.3546, 0.04564, 0.4327, 0.3079, 0.7206, 0.2818, 0.7385, 0.2744, 0.7275, 0.2973, 0.7064, 0.5637, 0.5323, 0.5444, 0.548, 0.5272, 0.5316, 0.5465, 0.5136, 0.5634, 0.5319, 0.5306, 0.4961, 0.5515, 0.4721, 0.5686, 0.4909, 0.5465, 0.5136, 0.5465, 0.5136, 0.5686, 0.4909, 0.5863, 0.5102, 0.5634, 0.5319, 0.5515, 0.4721, 0.5306, 0.4961, 0.5304, 0.4963, 0.5201, 0.4845, 0.5444, 0.463, 0.4545, 0.411, 0.4871, 0.3952, 0.4918, 0.4025, 0.465, 0.4232, 0.4549, 0.4114, 0.4584, 0.4523, 0.4756, 0.4342, 0.4759, 0.4346, 0.4933, 0.4541, 0.4734, 0.4717, 0.4759, 0.4346, 0.501, 0.4133, 0.5192, 0.4349, 0.4933, 0.4541, 0.4933, 0.4541, 0.5192, 0.4349, 0.5368, 0.4554, 0.5097, 0.4727, 0.4759, 0.4346, 0.4756, 0.4342, 0.465, 0.4232, 0.4918, 0.4025, 0.501, 0.4133, 0.6301, 0.5468, 0.6704, 0.5781, 0.6164, 0.5994, 0.6016, 0.5764, 0.6016, 0.5764, 0.5861, 0.5928, 0.5661, 0.57, 0.5843, 0.555, 0.5846, 0.5554, 0.6026, 0.5257, 0.5962, 0.5208, 0.6058, 0.5102, 0.6791, 0.5636, 0.6704, 0.5781, 0.6301, 0.5468, 0.5846, 0.5554, 0.6026, 0.5257, 0.6301, 0.5468, 0.6016, 0.5764, 0.6955, 0.6522, 0.6657, 0.6412, 0.6704, 0.5781, 0.7257, 0.6063, 0.5368, 0.4554, 0.5192, 0.4349, 0.501, 0.4133, 0.4918, 0.4025, 0.5049, 0.3933, 0.5533, 0.4555, 0.5444, 0.463, 0.6955, 0.6522, 0.6796, 0.6747, 0.6547, 0.659, 0.6657, 0.6412, 0.6791, 0.5636, 0.7858, 0.6091, 0.7772, 0.6304, 0.7631, 0.6235, 0.7257, 0.6063, 0.6704, 0.5781, 0.471, 0.3704, 0.4363, 0.3927, 0.4159, 0.3757, 0.4394, 0.3223, 0.6955, 0.6522, 0.7257, 0.6063, 0.7631, 0.6235, 0.728, 0.6718, 0.4363, 0.3927, 0.4175, 0.4063, 0.4009, 0.3912, 0.4159, 0.3757, 0.4363, 0.3927, 0.471, 0.3704, 0.4871, 0.3952, 0.4545, 0.411, 0.4918, 0.4025, 0.4871, 0.3952, 0.471, 0.3704, 0.4394, 0.3223, 0.4546, 0.3143, 0.5049, 0.3933, 0.3096, 0.251, 0.3419, 0.2332, 0.3525, 0.2576, 0.352, 0.2578, 0.3229, 0.2707, 0.2942, 0.2302, 0.3295, 0.2075, 0.33, 0.2073, 0.3419, 0.2332, 0.3096, 0.251, 0.4035, 0.2359, 0.3525, 0.2576, 0.3419, 0.2332, 0.3938, 0.2113, 0.3938, 0.2113, 0.3419, 0.2332, 0.33, 0.2073, 0.3829, 0.1819, 0.8919, 0.6878, 0.8433, 0.6644, 0.7994, 0.6427, 0.7786, 0.6303, 0.7858, 0.6091, 0.9446, 0.6741, 0.9203, 0.7029, 0.8139, 0.7964, 0.8625, 0.7464, 0.8635, 0.7464, 0.8876, 0.7729, 0.833, 0.8204, 0.2133, 0.1426, 0.2646, 0.09437, 0.2883, 0.1198, 0.2882, 0.1208, 0.235, 0.1634, 0.8635, 0.7464, 0.8919, 0.6878, 0.9203, 0.7029, 0.8876, 0.7729, 0.2646, 0.09437, 0.3351, 0.06725, 0.3487, 0.09599, 0.2883, 0.1198, 0.7524, 0.6799, 0.7772, 0.6304, 0.7786, 0.6303, 0.7994, 0.6427, 0.7755, 0.694, 0.3682, 0.1435, 0.3127, 0.1713, 0.2882, 0.1208, 0.2883, 0.1198, 0.3487, 0.09599, 0.8133, 0.7164, 0.8433, 0.6644, 0.8919, 0.6878, 0.8635, 0.7464, 0.8625, 0.7464, 0.7755, 0.694, 0.7994, 0.6427, 0.8433, 0.6644, 0.8133, 0.7164])
me_cube.materials.append(mat_material)
me_cube.materials.append(mat_untitled)
me_cube.use_remesh_preserve_volume = False
me_cube.use_remesh_preserve_attributes = False
me_cube.use_mirror_vertex_groups = False
me_cube.update()

# ---- objects
ob_cube = bpy.data.objects.new('Cube', me_cube)

# ---- transforms, parenting, visibility, modifiers, constraints
ob_cube.location = (-0.7167, -1.06, 8.238)
ob_cube.lock_rotations_4d = False
ob_cube.empty_display_type = 'ARROWS'
ob_cube.lineart.crease_threshold = 0.0

# ---- collection membership
col_collection_1.objects.link(ob_cube)

# ---- scene / render settings (as saved in the file)
scene.frame_start = 1; scene.frame_end = 250; scene.frame_set(0)
scene.render.engine = 'BLENDER_EEVEE_NEXT'
scene.render.resolution_percentage = 50
scene.render.dither_intensity = 0.0
scene.cycles.use_denoising = False
scene.cycles.samples = 128
scene.cycles.sampling_pattern = 'TABULATED_SOBOL'
scene.cycles.use_adaptive_sampling = False
scene.cycles.use_light_tree = False
scene.cycles.blur_glossy = 0.0
scene.cycles.sample_clamp_indirect = 0.0
scene.view_settings.view_transform = 'Standard'
bpy.context.view_layer.update()

# ---- added for rendering (the .blend has no active camera and no usable light): camera, sun
cam_auto = bpy.data.cameras.new('AutoCamera')
cam_auto.lens = 50.0
cam_auto.sensor_width = 36.0
cam_auto.clip_end = 1000.0
ob_auto_camera = bpy.data.objects.new('AutoCamera', cam_auto)
scene.collection.objects.link(ob_auto_camera)
ob_auto_camera.location = (10.2242, -14.2023, 15.7891)
ob_auto_camera.rotation_euler = (1.09748, -7.21219e-08, 0.694738)
scene.camera = ob_auto_camera
light_auto_sun = bpy.data.lights.new('AutoSun', 'SUN')
light_auto_sun.energy = 3.0
light_auto_sun.angle = 0.0523599
ob_auto_sun = bpy.data.objects.new('AutoSun', light_auto_sun)
scene.collection.objects.link(ob_auto_sun)
ob_auto_sun.rotation_euler = (0.872665, 0.174533, 0.523599)
bpy.context.view_layer.update()
